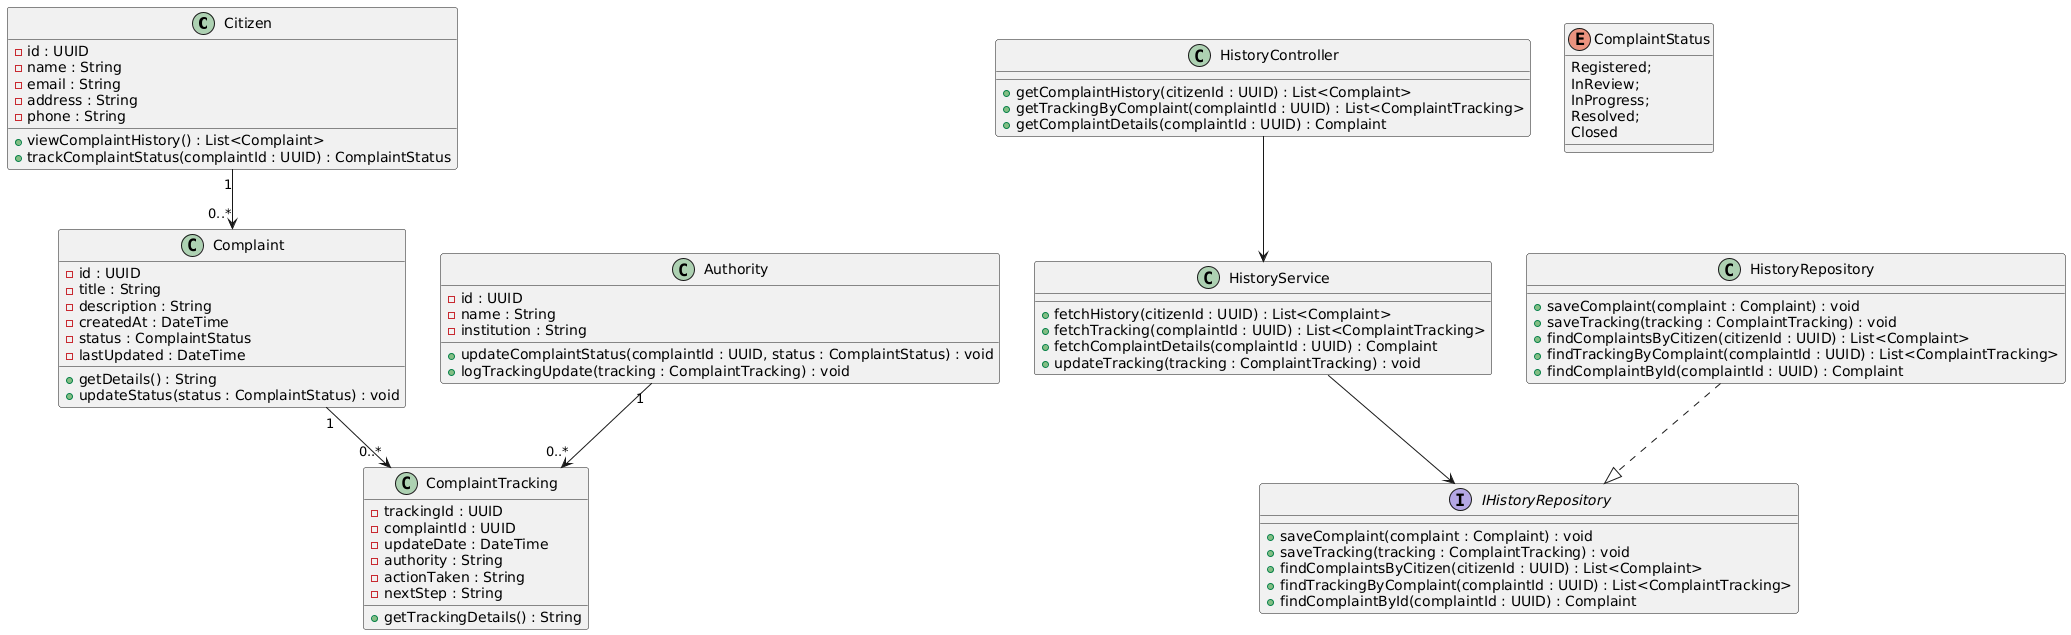

The diagram above was rendered by PlantUML. Its source (embedded in the PNG):
@startuml
class Citizen {
  - id : UUID
  - name : String
  - email : String
  - address : String
  - phone : String
  + viewComplaintHistory() : List<Complaint>
  + trackComplaintStatus(complaintId : UUID) : ComplaintStatus
}

class Complaint {
  - id : UUID
  - title : String
  - description : String
  - createdAt : DateTime
  - status : ComplaintStatus
  - lastUpdated : DateTime
  + getDetails() : String
  + updateStatus(status : ComplaintStatus) : void
}

class ComplaintTracking {
  - trackingId : UUID
  - complaintId : UUID
  - updateDate : DateTime
  - authority : String
  - actionTaken : String
  - nextStep : String
  + getTrackingDetails() : String
}

class Authority {
  - id : UUID
  - name : String
  - institution : String
  + updateComplaintStatus(complaintId : UUID, status : ComplaintStatus) : void
  + logTrackingUpdate(tracking : ComplaintTracking) : void
}

class HistoryController {
  + getComplaintHistory(citizenId : UUID) : List<Complaint>
  + getTrackingByComplaint(complaintId : UUID) : List<ComplaintTracking>
  + getComplaintDetails(complaintId : UUID) : Complaint
}

class HistoryService {
  + fetchHistory(citizenId : UUID) : List<Complaint>
  + fetchTracking(complaintId : UUID) : List<ComplaintTracking>
  + fetchComplaintDetails(complaintId : UUID) : Complaint
  + updateTracking(tracking : ComplaintTracking) : void
}

interface IHistoryRepository {
  + saveComplaint(complaint : Complaint) : void
  + saveTracking(tracking : ComplaintTracking) : void
  + findComplaintsByCitizen(citizenId : UUID) : List<Complaint>
  + findTrackingByComplaint(complaintId : UUID) : List<ComplaintTracking>
  + findComplaintById(complaintId : UUID) : Complaint
}

class HistoryRepository {
  + saveComplaint(complaint : Complaint) : void
  + saveTracking(tracking : ComplaintTracking) : void
  + findComplaintsByCitizen(citizenId : UUID) : List<Complaint>
  + findTrackingByComplaint(complaintId : UUID) : List<ComplaintTracking>
  + findComplaintById(complaintId : UUID) : Complaint
}

enum ComplaintStatus { 
  Registered; 
  InReview; 
  InProgress; 
  Resolved; 
  Closed
}

Citizen "1" --> "0..*" Complaint
Complaint "1" --> "0..*" ComplaintTracking
Authority "1" --> "0..*" ComplaintTracking

HistoryController --> HistoryService
HistoryService --> IHistoryRepository
HistoryRepository ..|> IHistoryRepository
@enduml